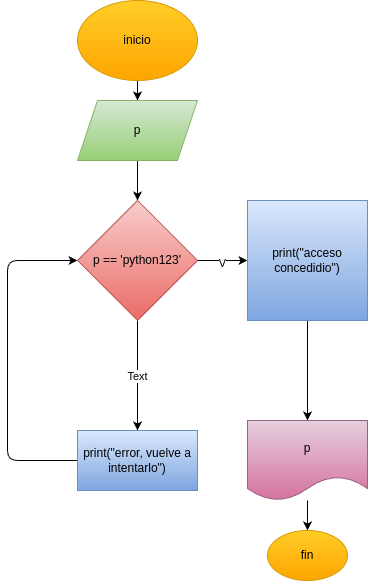

The diagram above was exported from draw.io. Its source (the exported page's mxGraphModel, read from the mxfile embedded in the PNG):
<mxGraphModel dx="532" dy="483" grid="1" gridSize="10" guides="1" tooltips="1" connect="1" arrows="1" fold="1" page="1" pageScale="1" pageWidth="850" pageHeight="1100" math="0" shadow="0">
  <root>
    <mxCell id="0" />
    <mxCell id="1" parent="0" />
    <mxCell id="4" value="" style="edgeStyle=none;html=1;" edge="1" parent="1" source="2" target="3">
      <mxGeometry relative="1" as="geometry" />
    </mxCell>
    <mxCell id="2" value="inicio" style="ellipse;whiteSpace=wrap;html=1;fillColor=#ffcd28;gradientColor=#ffa500;strokeColor=#d79b00;" vertex="1" parent="1">
      <mxGeometry x="210" y="20" width="120" height="80" as="geometry" />
    </mxCell>
    <mxCell id="6" value="" style="edgeStyle=none;html=1;" edge="1" parent="1" source="3" target="5">
      <mxGeometry relative="1" as="geometry" />
    </mxCell>
    <mxCell id="3" value="p" style="shape=parallelogram;perimeter=parallelogramPerimeter;whiteSpace=wrap;html=1;fixedSize=1;fillColor=#d5e8d4;gradientColor=#97d077;strokeColor=#82b366;" vertex="1" parent="1">
      <mxGeometry x="210" y="120" width="120" height="60" as="geometry" />
    </mxCell>
    <mxCell id="8" value="" style="edgeStyle=none;html=1;" edge="1" parent="1" source="5" target="7">
      <mxGeometry relative="1" as="geometry" />
    </mxCell>
    <mxCell id="17" value="Text" style="edgeLabel;html=1;align=center;verticalAlign=middle;resizable=0;points=[];" vertex="1" connectable="0" parent="8">
      <mxGeometry y="-1" relative="1" as="geometry">
        <mxPoint as="offset" />
      </mxGeometry>
    </mxCell>
    <mxCell id="11" value="" style="edgeStyle=none;html=1;" edge="1" parent="1" source="5" target="10">
      <mxGeometry relative="1" as="geometry" />
    </mxCell>
    <mxCell id="16" value="V" style="edgeLabel;html=1;align=center;verticalAlign=middle;resizable=0;points=[];" vertex="1" connectable="0" parent="11">
      <mxGeometry x="-0.04" y="-2" relative="1" as="geometry">
        <mxPoint as="offset" />
      </mxGeometry>
    </mxCell>
    <mxCell id="5" value="p == 'python123'" style="rhombus;whiteSpace=wrap;html=1;fillColor=#f8cecc;gradientColor=#ea6b66;strokeColor=#b85450;" vertex="1" parent="1">
      <mxGeometry x="210" y="220" width="120" height="120" as="geometry" />
    </mxCell>
    <mxCell id="9" style="edgeStyle=none;html=1;entryX=0;entryY=0.5;entryDx=0;entryDy=0;" edge="1" parent="1" source="7" target="5">
      <mxGeometry relative="1" as="geometry">
        <Array as="points">
          <mxPoint x="140" y="480" />
          <mxPoint x="140" y="280" />
        </Array>
      </mxGeometry>
    </mxCell>
    <mxCell id="7" value="print(&quot;error, vuelve a intentarlo&quot;)" style="whiteSpace=wrap;html=1;fillColor=#dae8fc;gradientColor=#7ea6e0;strokeColor=#6c8ebf;" vertex="1" parent="1">
      <mxGeometry x="210" y="450" width="120" height="60" as="geometry" />
    </mxCell>
    <mxCell id="13" value="" style="edgeStyle=none;html=1;" edge="1" parent="1" source="10" target="12">
      <mxGeometry relative="1" as="geometry" />
    </mxCell>
    <mxCell id="10" value="&lt;div&gt;&lt;span style=&quot;background-color: transparent;&quot;&gt;print(&quot;acceso concedidio&quot;)&lt;/span&gt;&lt;/div&gt;" style="whiteSpace=wrap;html=1;fillColor=#dae8fc;gradientColor=#7ea6e0;strokeColor=#6c8ebf;" vertex="1" parent="1">
      <mxGeometry x="380" y="220" width="120" height="120" as="geometry" />
    </mxCell>
    <mxCell id="15" value="" style="edgeStyle=none;html=1;" edge="1" parent="1" source="12" target="14">
      <mxGeometry relative="1" as="geometry" />
    </mxCell>
    <mxCell id="12" value="p" style="shape=document;whiteSpace=wrap;html=1;boundedLbl=1;fillColor=#e6d0de;gradientColor=#d5739d;strokeColor=#996185;" vertex="1" parent="1">
      <mxGeometry x="380" y="440" width="120" height="80" as="geometry" />
    </mxCell>
    <mxCell id="14" value="fin" style="ellipse;whiteSpace=wrap;html=1;fillColor=#ffcd28;gradientColor=#ffa500;strokeColor=#d79b00;" vertex="1" parent="1">
      <mxGeometry x="400" y="550" width="80" height="50" as="geometry" />
    </mxCell>
  </root>
</mxGraphModel>